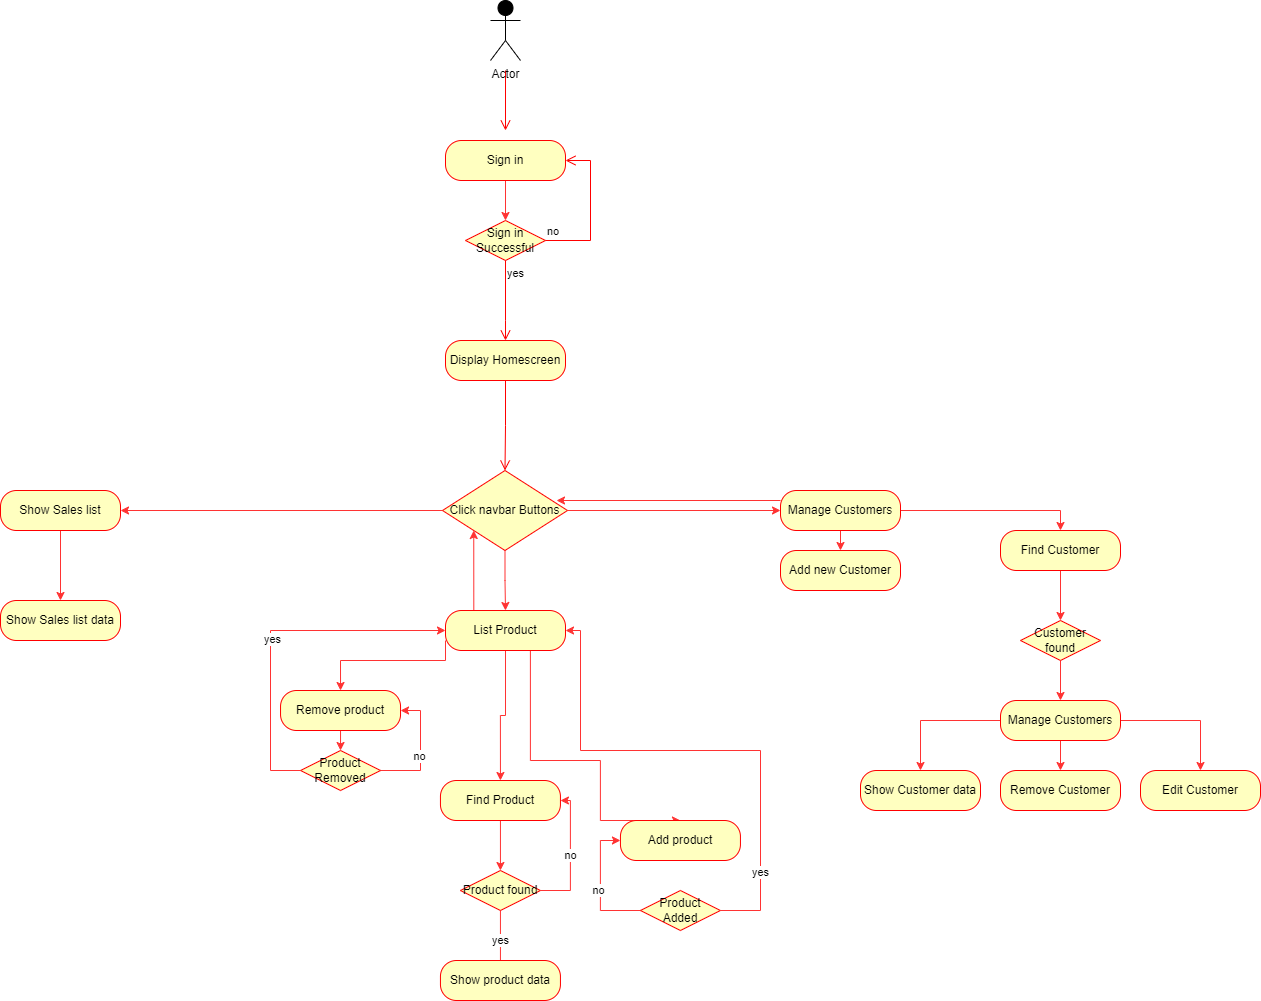

The diagram above was exported from draw.io. Its source (the exported page's mxGraphModel, read from the mxfile embedded in the PNG):
<mxGraphModel dx="2284" dy="699" grid="1" gridSize="10" guides="1" tooltips="1" connect="1" arrows="1" fold="1" page="1" pageScale="1" pageWidth="850" pageHeight="1100" background="none" math="0" shadow="0">
  <root>
    <mxCell id="0" />
    <mxCell id="1" parent="0" />
    <mxCell id="Tt8dJ6z3QPdiX9zE3w82-25" value="" style="edgeStyle=orthogonalEdgeStyle;html=1;verticalAlign=bottom;endArrow=open;endSize=8;strokeColor=#ff0000;rounded=0;" parent="1" edge="1">
      <mxGeometry relative="1" as="geometry">
        <mxPoint x="425" y="180" as="targetPoint" />
        <mxPoint x="425" y="120" as="sourcePoint" />
      </mxGeometry>
    </mxCell>
    <mxCell id="Tt8dJ6z3QPdiX9zE3w82-38" value="Display Homescreen" style="rounded=1;whiteSpace=wrap;html=1;arcSize=40;fontColor=#000000;fillColor=#ffffc0;strokeColor=#ff0000;labelBackgroundColor=none;" parent="1" vertex="1">
      <mxGeometry x="365" y="390" width="120" height="40" as="geometry" />
    </mxCell>
    <mxCell id="Tt8dJ6z3QPdiX9zE3w82-39" value="" style="edgeStyle=orthogonalEdgeStyle;html=1;verticalAlign=bottom;endArrow=open;endSize=8;strokeColor=#ff0000;rounded=0;entryX=0.5;entryY=0;entryDx=0;entryDy=0;" parent="1" source="Tt8dJ6z3QPdiX9zE3w82-38" target="Tt8dJ6z3QPdiX9zE3w82-129" edge="1">
      <mxGeometry relative="1" as="geometry">
        <mxPoint x="425" y="500" as="targetPoint" />
        <Array as="points" />
      </mxGeometry>
    </mxCell>
    <mxCell id="K-W-6oQfqODlWTXCF_eY-4" style="edgeStyle=orthogonalEdgeStyle;rounded=0;orthogonalLoop=1;jettySize=auto;html=1;entryX=0.5;entryY=0;entryDx=0;entryDy=0;fillColor=#FF3333;strokeColor=#FF3333;" parent="1" source="Tt8dJ6z3QPdiX9zE3w82-42" target="Tt8dJ6z3QPdiX9zE3w82-43" edge="1">
      <mxGeometry relative="1" as="geometry" />
    </mxCell>
    <mxCell id="K-W-6oQfqODlWTXCF_eY-8" style="edgeStyle=orthogonalEdgeStyle;rounded=0;orthogonalLoop=1;jettySize=auto;html=1;exitX=0.5;exitY=1;exitDx=0;exitDy=0;entryX=0.5;entryY=0;entryDx=0;entryDy=0;strokeColor=#FF3333;fillColor=#FF3333;" parent="1" source="Tt8dJ6z3QPdiX9zE3w82-42" target="K-W-6oQfqODlWTXCF_eY-7" edge="1">
      <mxGeometry relative="1" as="geometry" />
    </mxCell>
    <mxCell id="K-W-6oQfqODlWTXCF_eY-23" style="edgeStyle=orthogonalEdgeStyle;rounded=0;orthogonalLoop=1;jettySize=auto;html=1;exitX=0;exitY=0.25;exitDx=0;exitDy=0;entryX=0.912;entryY=0.375;entryDx=0;entryDy=0;entryPerimeter=0;strokeColor=#FF3333;fillColor=#FF3333;" parent="1" source="Tt8dJ6z3QPdiX9zE3w82-42" target="Tt8dJ6z3QPdiX9zE3w82-129" edge="1">
      <mxGeometry relative="1" as="geometry" />
    </mxCell>
    <mxCell id="Tt8dJ6z3QPdiX9zE3w82-42" value="Manage Customers" style="rounded=1;whiteSpace=wrap;html=1;arcSize=40;fontColor=#000000;fillColor=#ffffc0;strokeColor=#ff0000;labelBackgroundColor=none;" parent="1" vertex="1">
      <mxGeometry x="700" y="540" width="120" height="40" as="geometry" />
    </mxCell>
    <mxCell id="K-W-6oQfqODlWTXCF_eY-11" style="edgeStyle=orthogonalEdgeStyle;rounded=0;orthogonalLoop=1;jettySize=auto;html=1;exitX=0.5;exitY=1;exitDx=0;exitDy=0;entryX=0.5;entryY=0;entryDx=0;entryDy=0;strokeColor=#FF3333;fillColor=#FF3333;" parent="1" source="Tt8dJ6z3QPdiX9zE3w82-43" target="Tt8dJ6z3QPdiX9zE3w82-82" edge="1">
      <mxGeometry relative="1" as="geometry" />
    </mxCell>
    <mxCell id="Tt8dJ6z3QPdiX9zE3w82-43" value="Find Customer" style="rounded=1;whiteSpace=wrap;html=1;arcSize=40;fontColor=#000000;fillColor=#ffffc0;strokeColor=#ff0000;labelBackgroundColor=none;" parent="1" vertex="1">
      <mxGeometry x="920" y="580" width="120" height="40" as="geometry" />
    </mxCell>
    <mxCell id="Tt8dJ6z3QPdiX9zE3w82-88" style="edgeStyle=orthogonalEdgeStyle;rounded=0;orthogonalLoop=1;jettySize=auto;html=1;exitX=0.75;exitY=1;exitDx=0;exitDy=0;entryX=0.5;entryY=0;entryDx=0;entryDy=0;strokeColor=#FF3333;" parent="1" source="Tt8dJ6z3QPdiX9zE3w82-44" target="Tt8dJ6z3QPdiX9zE3w82-46" edge="1">
      <mxGeometry relative="1" as="geometry">
        <Array as="points">
          <mxPoint x="449.94" y="810" />
          <mxPoint x="519.94" y="810" />
          <mxPoint x="519.94" y="870" />
        </Array>
      </mxGeometry>
    </mxCell>
    <mxCell id="Tt8dJ6z3QPdiX9zE3w82-96" style="edgeStyle=orthogonalEdgeStyle;rounded=0;orthogonalLoop=1;jettySize=auto;html=1;exitX=0.5;exitY=1;exitDx=0;exitDy=0;entryX=0.5;entryY=0;entryDx=0;entryDy=0;strokeColor=#FF3333;" parent="1" source="Tt8dJ6z3QPdiX9zE3w82-44" target="Tt8dJ6z3QPdiX9zE3w82-95" edge="1">
      <mxGeometry relative="1" as="geometry" />
    </mxCell>
    <mxCell id="Tt8dJ6z3QPdiX9zE3w82-136" style="edgeStyle=orthogonalEdgeStyle;rounded=0;orthogonalLoop=1;jettySize=auto;html=1;exitX=0.25;exitY=0;exitDx=0;exitDy=0;entryX=0;entryY=1;entryDx=0;entryDy=0;strokeColor=#FF3333;" parent="1" source="Tt8dJ6z3QPdiX9zE3w82-44" target="Tt8dJ6z3QPdiX9zE3w82-129" edge="1">
      <mxGeometry x="-0.4545" y="-10" relative="1" as="geometry">
        <Array as="points">
          <mxPoint x="393" y="660" />
        </Array>
        <mxPoint y="1" as="offset" />
      </mxGeometry>
    </mxCell>
    <mxCell id="K-W-6oQfqODlWTXCF_eY-21" style="edgeStyle=orthogonalEdgeStyle;rounded=0;orthogonalLoop=1;jettySize=auto;html=1;exitX=0;exitY=0.75;exitDx=0;exitDy=0;entryX=0.5;entryY=0;entryDx=0;entryDy=0;strokeColor=#FF3333;fillColor=#FF3333;" parent="1" source="Tt8dJ6z3QPdiX9zE3w82-44" target="Tt8dJ6z3QPdiX9zE3w82-47" edge="1">
      <mxGeometry relative="1" as="geometry">
        <Array as="points">
          <mxPoint x="365" y="710" />
          <mxPoint x="260" y="710" />
        </Array>
      </mxGeometry>
    </mxCell>
    <mxCell id="Tt8dJ6z3QPdiX9zE3w82-44" value="List Product" style="rounded=1;whiteSpace=wrap;html=1;arcSize=40;fontColor=#000000;fillColor=#ffffc0;strokeColor=#ff0000;labelBackgroundColor=none;" parent="1" vertex="1">
      <mxGeometry x="365" y="660" width="120" height="40" as="geometry" />
    </mxCell>
    <mxCell id="Tt8dJ6z3QPdiX9zE3w82-46" value="Add product" style="rounded=1;whiteSpace=wrap;html=1;arcSize=40;fontColor=#000000;fillColor=#ffffc0;strokeColor=#ff0000;labelBackgroundColor=none;" parent="1" vertex="1">
      <mxGeometry x="539.94" y="870" width="120" height="40" as="geometry" />
    </mxCell>
    <mxCell id="Tt8dJ6z3QPdiX9zE3w82-116" style="edgeStyle=orthogonalEdgeStyle;rounded=0;orthogonalLoop=1;jettySize=auto;html=1;exitX=0.5;exitY=1;exitDx=0;exitDy=0;entryX=0.5;entryY=0;entryDx=0;entryDy=0;strokeColor=#FF3333;" parent="1" source="Tt8dJ6z3QPdiX9zE3w82-47" target="Tt8dJ6z3QPdiX9zE3w82-115" edge="1">
      <mxGeometry relative="1" as="geometry" />
    </mxCell>
    <mxCell id="Tt8dJ6z3QPdiX9zE3w82-47" value="Remove product" style="rounded=1;whiteSpace=wrap;html=1;arcSize=40;fontColor=#000000;fillColor=#ffffc0;strokeColor=#ff0000;labelBackgroundColor=none;" parent="1" vertex="1">
      <mxGeometry x="200.04" y="740" width="120" height="40" as="geometry" />
    </mxCell>
    <mxCell id="Tt8dJ6z3QPdiX9zE3w82-80" style="edgeStyle=orthogonalEdgeStyle;rounded=0;orthogonalLoop=1;jettySize=auto;html=1;exitX=0.5;exitY=1;exitDx=0;exitDy=0;entryX=0.5;entryY=0;entryDx=0;entryDy=0;strokeColor=#FF3333;" parent="1" source="Tt8dJ6z3QPdiX9zE3w82-72" target="Tt8dJ6z3QPdiX9zE3w82-76" edge="1">
      <mxGeometry relative="1" as="geometry" />
    </mxCell>
    <mxCell id="Tt8dJ6z3QPdiX9zE3w82-72" value="Sign in" style="rounded=1;whiteSpace=wrap;html=1;arcSize=40;fontColor=#000000;fillColor=#ffffc0;strokeColor=#ff0000;labelBackgroundColor=none;" parent="1" vertex="1">
      <mxGeometry x="365" y="190" width="120" height="40" as="geometry" />
    </mxCell>
    <mxCell id="Tt8dJ6z3QPdiX9zE3w82-76" value="Sign in Successful" style="rhombus;whiteSpace=wrap;html=1;fillColor=#ffffc0;strokeColor=#ff0000;labelBackgroundColor=none;" parent="1" vertex="1">
      <mxGeometry x="385" y="270" width="80" height="40" as="geometry" />
    </mxCell>
    <mxCell id="Tt8dJ6z3QPdiX9zE3w82-77" value="no" style="edgeStyle=orthogonalEdgeStyle;html=1;align=left;verticalAlign=bottom;endArrow=open;endSize=8;strokeColor=#ff0000;rounded=0;entryX=1;entryY=0.5;entryDx=0;entryDy=0;exitX=1;exitY=0.5;exitDx=0;exitDy=0;" parent="1" source="Tt8dJ6z3QPdiX9zE3w82-76" target="Tt8dJ6z3QPdiX9zE3w82-72" edge="1">
      <mxGeometry x="-1" relative="1" as="geometry">
        <mxPoint x="500" y="270" as="targetPoint" />
        <Array as="points">
          <mxPoint x="510" y="290" />
          <mxPoint x="510" y="210" />
        </Array>
      </mxGeometry>
    </mxCell>
    <mxCell id="Tt8dJ6z3QPdiX9zE3w82-78" value="yes" style="edgeStyle=orthogonalEdgeStyle;html=1;align=left;verticalAlign=top;endArrow=open;endSize=8;strokeColor=#ff0000;rounded=0;" parent="1" source="Tt8dJ6z3QPdiX9zE3w82-76" edge="1">
      <mxGeometry x="-1" relative="1" as="geometry">
        <mxPoint x="425" y="390" as="targetPoint" />
        <Array as="points">
          <mxPoint x="425" y="370" />
        </Array>
      </mxGeometry>
    </mxCell>
    <mxCell id="K-W-6oQfqODlWTXCF_eY-10" style="edgeStyle=orthogonalEdgeStyle;rounded=0;orthogonalLoop=1;jettySize=auto;html=1;strokeColor=#FF3333;fillColor=#FF3333;" parent="1" source="Tt8dJ6z3QPdiX9zE3w82-82" target="K-W-6oQfqODlWTXCF_eY-9" edge="1">
      <mxGeometry relative="1" as="geometry" />
    </mxCell>
    <mxCell id="Tt8dJ6z3QPdiX9zE3w82-82" value="Customer found" style="rhombus;whiteSpace=wrap;html=1;fillColor=#ffffc0;strokeColor=#ff0000;labelBackgroundColor=none;" parent="1" vertex="1">
      <mxGeometry x="940" y="670" width="80" height="40" as="geometry" />
    </mxCell>
    <mxCell id="Tt8dJ6z3QPdiX9zE3w82-93" value="Show Customer data" style="rounded=1;whiteSpace=wrap;html=1;arcSize=40;fontColor=#000000;fillColor=#ffffc0;strokeColor=#ff0000;labelBackgroundColor=none;" parent="1" vertex="1">
      <mxGeometry x="780" y="820" width="120" height="40" as="geometry" />
    </mxCell>
    <mxCell id="Tt8dJ6z3QPdiX9zE3w82-127" style="edgeStyle=orthogonalEdgeStyle;rounded=0;orthogonalLoop=1;jettySize=auto;html=1;exitX=0.5;exitY=1;exitDx=0;exitDy=0;entryX=0.5;entryY=0;entryDx=0;entryDy=0;strokeColor=#FF3333;" parent="1" source="Tt8dJ6z3QPdiX9zE3w82-95" target="Tt8dJ6z3QPdiX9zE3w82-97" edge="1">
      <mxGeometry relative="1" as="geometry" />
    </mxCell>
    <mxCell id="Tt8dJ6z3QPdiX9zE3w82-95" value="Find Product" style="rounded=1;whiteSpace=wrap;html=1;arcSize=40;fontColor=#000000;fillColor=#ffffc0;strokeColor=#ff0000;labelBackgroundColor=none;" parent="1" vertex="1">
      <mxGeometry x="359.94" y="830" width="120" height="40" as="geometry" />
    </mxCell>
    <mxCell id="Tt8dJ6z3QPdiX9zE3w82-98" style="edgeStyle=orthogonalEdgeStyle;rounded=0;orthogonalLoop=1;jettySize=auto;html=1;exitX=1;exitY=0.5;exitDx=0;exitDy=0;entryX=1;entryY=0.5;entryDx=0;entryDy=0;strokeColor=#FF3333;" parent="1" source="Tt8dJ6z3QPdiX9zE3w82-97" target="Tt8dJ6z3QPdiX9zE3w82-95" edge="1">
      <mxGeometry relative="1" as="geometry">
        <Array as="points">
          <mxPoint x="489.94" y="940" />
          <mxPoint x="489.94" y="850" />
        </Array>
      </mxGeometry>
    </mxCell>
    <mxCell id="Tt8dJ6z3QPdiX9zE3w82-99" value="no" style="edgeLabel;html=1;align=center;verticalAlign=middle;resizable=0;points=[];" parent="Tt8dJ6z3QPdiX9zE3w82-98" vertex="1" connectable="0">
      <mxGeometry relative="1" as="geometry">
        <mxPoint as="offset" />
      </mxGeometry>
    </mxCell>
    <mxCell id="Tt8dJ6z3QPdiX9zE3w82-100" value="yes" style="edgeStyle=orthogonalEdgeStyle;rounded=0;orthogonalLoop=1;jettySize=auto;html=1;exitX=0.5;exitY=1;exitDx=0;exitDy=0;strokeColor=#FF3333;" parent="1" source="Tt8dJ6z3QPdiX9zE3w82-97" edge="1">
      <mxGeometry relative="1" as="geometry">
        <mxPoint x="419.94" y="1020" as="targetPoint" />
      </mxGeometry>
    </mxCell>
    <mxCell id="Tt8dJ6z3QPdiX9zE3w82-97" value="Product found" style="rhombus;whiteSpace=wrap;html=1;fillColor=#ffffc0;strokeColor=#ff0000;labelBackgroundColor=none;" parent="1" vertex="1">
      <mxGeometry x="379.94" y="920" width="80" height="40" as="geometry" />
    </mxCell>
    <mxCell id="Tt8dJ6z3QPdiX9zE3w82-102" value="Show product data" style="rounded=1;whiteSpace=wrap;html=1;arcSize=40;fontColor=#000000;fillColor=#ffffc0;strokeColor=#ff0000;labelBackgroundColor=none;" parent="1" vertex="1">
      <mxGeometry x="359.94" y="1010" width="120" height="40" as="geometry" />
    </mxCell>
    <mxCell id="Tt8dJ6z3QPdiX9zE3w82-117" style="edgeStyle=orthogonalEdgeStyle;rounded=0;orthogonalLoop=1;jettySize=auto;html=1;exitX=0;exitY=0.5;exitDx=0;exitDy=0;entryX=0;entryY=0.5;entryDx=0;entryDy=0;strokeColor=#FF3333;" parent="1" source="Tt8dJ6z3QPdiX9zE3w82-115" target="Tt8dJ6z3QPdiX9zE3w82-44" edge="1">
      <mxGeometry relative="1" as="geometry">
        <Array as="points">
          <mxPoint x="190" y="820" />
          <mxPoint x="190" y="680" />
        </Array>
        <mxPoint x="305.1" y="690" as="targetPoint" />
      </mxGeometry>
    </mxCell>
    <mxCell id="Tt8dJ6z3QPdiX9zE3w82-118" value="yes" style="edgeLabel;html=1;align=center;verticalAlign=middle;resizable=0;points=[];" parent="Tt8dJ6z3QPdiX9zE3w82-117" vertex="1" connectable="0">
      <mxGeometry x="-0.0593" y="-1" relative="1" as="geometry">
        <mxPoint as="offset" />
      </mxGeometry>
    </mxCell>
    <mxCell id="Tt8dJ6z3QPdiX9zE3w82-119" style="edgeStyle=orthogonalEdgeStyle;rounded=0;orthogonalLoop=1;jettySize=auto;html=1;exitX=1;exitY=0.5;exitDx=0;exitDy=0;entryX=1;entryY=0.5;entryDx=0;entryDy=0;strokeColor=#FF3333;" parent="1" source="Tt8dJ6z3QPdiX9zE3w82-115" target="Tt8dJ6z3QPdiX9zE3w82-47" edge="1">
      <mxGeometry relative="1" as="geometry">
        <Array as="points">
          <mxPoint x="340" y="820" />
          <mxPoint x="340" y="760" />
        </Array>
      </mxGeometry>
    </mxCell>
    <mxCell id="Tt8dJ6z3QPdiX9zE3w82-120" value="no" style="edgeLabel;html=1;align=center;verticalAlign=middle;resizable=0;points=[];" parent="Tt8dJ6z3QPdiX9zE3w82-119" vertex="1" connectable="0">
      <mxGeometry x="-0.1" y="2" relative="1" as="geometry">
        <mxPoint as="offset" />
      </mxGeometry>
    </mxCell>
    <mxCell id="Tt8dJ6z3QPdiX9zE3w82-115" value="Product Removed" style="rhombus;whiteSpace=wrap;html=1;fillColor=#ffffc0;strokeColor=#ff0000;labelBackgroundColor=none;" parent="1" vertex="1">
      <mxGeometry x="220.04" y="800" width="80" height="40" as="geometry" />
    </mxCell>
    <mxCell id="Tt8dJ6z3QPdiX9zE3w82-123" style="edgeStyle=orthogonalEdgeStyle;rounded=0;orthogonalLoop=1;jettySize=auto;html=1;exitX=0;exitY=0.5;exitDx=0;exitDy=0;entryX=0;entryY=0.5;entryDx=0;entryDy=0;strokeColor=#FF3333;" parent="1" source="Tt8dJ6z3QPdiX9zE3w82-121" target="Tt8dJ6z3QPdiX9zE3w82-46" edge="1">
      <mxGeometry relative="1" as="geometry" />
    </mxCell>
    <mxCell id="Tt8dJ6z3QPdiX9zE3w82-126" value="no" style="edgeLabel;html=1;align=center;verticalAlign=middle;resizable=0;points=[];" parent="Tt8dJ6z3QPdiX9zE3w82-123" vertex="1" connectable="0">
      <mxGeometry x="-0.0615" y="2" relative="1" as="geometry">
        <mxPoint as="offset" />
      </mxGeometry>
    </mxCell>
    <mxCell id="Tt8dJ6z3QPdiX9zE3w82-124" style="edgeStyle=orthogonalEdgeStyle;rounded=0;orthogonalLoop=1;jettySize=auto;html=1;exitX=1;exitY=0.5;exitDx=0;exitDy=0;entryX=1;entryY=0.5;entryDx=0;entryDy=0;strokeColor=#FF3333;" parent="1" source="Tt8dJ6z3QPdiX9zE3w82-121" target="Tt8dJ6z3QPdiX9zE3w82-44" edge="1">
      <mxGeometry relative="1" as="geometry">
        <Array as="points">
          <mxPoint x="680" y="960" />
          <mxPoint x="680" y="800" />
          <mxPoint x="500" y="800" />
          <mxPoint x="500" y="680" />
        </Array>
      </mxGeometry>
    </mxCell>
    <mxCell id="Tt8dJ6z3QPdiX9zE3w82-125" value="yes" style="edgeLabel;html=1;align=center;verticalAlign=middle;resizable=0;points=[];" parent="Tt8dJ6z3QPdiX9zE3w82-124" vertex="1" connectable="0">
      <mxGeometry x="-0.6923" y="1" relative="1" as="geometry">
        <mxPoint as="offset" />
      </mxGeometry>
    </mxCell>
    <mxCell id="Tt8dJ6z3QPdiX9zE3w82-121" value="Product Added" style="rhombus;whiteSpace=wrap;html=1;fillColor=#ffffc0;strokeColor=#ff0000;labelBackgroundColor=none;" parent="1" vertex="1">
      <mxGeometry x="559.94" y="940" width="80" height="40" as="geometry" />
    </mxCell>
    <mxCell id="Tt8dJ6z3QPdiX9zE3w82-128" value="Actor" style="shape=umlActor;verticalLabelPosition=bottom;verticalAlign=top;html=1;labelBackgroundColor=none;fillColor=#000000;gradientColor=none;" parent="1" vertex="1">
      <mxGeometry x="410" y="50" width="30" height="60" as="geometry" />
    </mxCell>
    <mxCell id="Tt8dJ6z3QPdiX9zE3w82-134" style="edgeStyle=orthogonalEdgeStyle;rounded=0;orthogonalLoop=1;jettySize=auto;html=1;exitX=0.5;exitY=1;exitDx=0;exitDy=0;entryX=0.5;entryY=0;entryDx=0;entryDy=0;strokeColor=#FF3333;" parent="1" source="Tt8dJ6z3QPdiX9zE3w82-129" target="Tt8dJ6z3QPdiX9zE3w82-44" edge="1">
      <mxGeometry relative="1" as="geometry" />
    </mxCell>
    <mxCell id="K-W-6oQfqODlWTXCF_eY-20" style="edgeStyle=orthogonalEdgeStyle;rounded=0;orthogonalLoop=1;jettySize=auto;html=1;exitX=1;exitY=0.5;exitDx=0;exitDy=0;entryX=0;entryY=0.5;entryDx=0;entryDy=0;strokeColor=#FF3333;fillColor=#FF3333;" parent="1" source="Tt8dJ6z3QPdiX9zE3w82-129" target="Tt8dJ6z3QPdiX9zE3w82-42" edge="1">
      <mxGeometry relative="1" as="geometry" />
    </mxCell>
    <mxCell id="K-W-6oQfqODlWTXCF_eY-25" style="edgeStyle=orthogonalEdgeStyle;rounded=0;orthogonalLoop=1;jettySize=auto;html=1;exitX=0;exitY=0.5;exitDx=0;exitDy=0;strokeColor=#FF3333;fillColor=#FF3333;" parent="1" source="Tt8dJ6z3QPdiX9zE3w82-129" target="K-W-6oQfqODlWTXCF_eY-24" edge="1">
      <mxGeometry relative="1" as="geometry" />
    </mxCell>
    <mxCell id="Tt8dJ6z3QPdiX9zE3w82-129" value="Click navbar Buttons" style="rhombus;whiteSpace=wrap;html=1;fillColor=#ffffc0;strokeColor=#ff0000;labelBackgroundColor=none;" parent="1" vertex="1">
      <mxGeometry x="362" y="520" width="125" height="80" as="geometry" />
    </mxCell>
    <mxCell id="K-W-6oQfqODlWTXCF_eY-7" value="Add new Customer" style="rounded=1;whiteSpace=wrap;html=1;arcSize=40;fontColor=#000000;fillColor=#ffffc0;strokeColor=#ff0000;labelBackgroundColor=none;" parent="1" vertex="1">
      <mxGeometry x="700" y="600" width="120" height="40" as="geometry" />
    </mxCell>
    <mxCell id="K-W-6oQfqODlWTXCF_eY-16" style="edgeStyle=orthogonalEdgeStyle;rounded=0;orthogonalLoop=1;jettySize=auto;html=1;exitX=0;exitY=0.5;exitDx=0;exitDy=0;entryX=0.5;entryY=0;entryDx=0;entryDy=0;strokeColor=#FF3333;fillColor=#FF3333;" parent="1" source="K-W-6oQfqODlWTXCF_eY-9" target="Tt8dJ6z3QPdiX9zE3w82-93" edge="1">
      <mxGeometry relative="1" as="geometry" />
    </mxCell>
    <mxCell id="K-W-6oQfqODlWTXCF_eY-17" style="edgeStyle=orthogonalEdgeStyle;rounded=0;orthogonalLoop=1;jettySize=auto;html=1;exitX=0.5;exitY=1;exitDx=0;exitDy=0;entryX=0.5;entryY=0;entryDx=0;entryDy=0;strokeColor=#FF3333;fillColor=#FF3333;" parent="1" source="K-W-6oQfqODlWTXCF_eY-9" target="K-W-6oQfqODlWTXCF_eY-13" edge="1">
      <mxGeometry relative="1" as="geometry" />
    </mxCell>
    <mxCell id="K-W-6oQfqODlWTXCF_eY-19" style="edgeStyle=orthogonalEdgeStyle;rounded=0;orthogonalLoop=1;jettySize=auto;html=1;exitX=1;exitY=0.5;exitDx=0;exitDy=0;entryX=0.5;entryY=0;entryDx=0;entryDy=0;strokeColor=#FF3333;fillColor=#FF3333;" parent="1" source="K-W-6oQfqODlWTXCF_eY-9" target="K-W-6oQfqODlWTXCF_eY-14" edge="1">
      <mxGeometry relative="1" as="geometry" />
    </mxCell>
    <mxCell id="K-W-6oQfqODlWTXCF_eY-9" value="Manage Customers" style="rounded=1;whiteSpace=wrap;html=1;arcSize=40;fontColor=#000000;fillColor=#ffffc0;strokeColor=#ff0000;labelBackgroundColor=none;" parent="1" vertex="1">
      <mxGeometry x="920" y="750" width="120" height="40" as="geometry" />
    </mxCell>
    <mxCell id="K-W-6oQfqODlWTXCF_eY-13" value="Remove Customer" style="rounded=1;whiteSpace=wrap;html=1;arcSize=40;fontColor=#000000;fillColor=#ffffc0;strokeColor=#ff0000;labelBackgroundColor=none;" parent="1" vertex="1">
      <mxGeometry x="920" y="820" width="120" height="40" as="geometry" />
    </mxCell>
    <mxCell id="K-W-6oQfqODlWTXCF_eY-14" value="Edit Customer" style="rounded=1;whiteSpace=wrap;html=1;arcSize=40;fontColor=#000000;fillColor=#ffffc0;strokeColor=#ff0000;labelBackgroundColor=none;" parent="1" vertex="1">
      <mxGeometry x="1060" y="820" width="120" height="40" as="geometry" />
    </mxCell>
    <mxCell id="K-W-6oQfqODlWTXCF_eY-26" style="edgeStyle=orthogonalEdgeStyle;rounded=0;orthogonalLoop=1;jettySize=auto;html=1;exitX=0.5;exitY=1;exitDx=0;exitDy=0;strokeColor=#FF3333;fillColor=#FF3333;" parent="1" source="K-W-6oQfqODlWTXCF_eY-24" edge="1">
      <mxGeometry relative="1" as="geometry">
        <mxPoint x="-20" y="650" as="targetPoint" />
      </mxGeometry>
    </mxCell>
    <mxCell id="K-W-6oQfqODlWTXCF_eY-24" value="Show Sales list" style="rounded=1;whiteSpace=wrap;html=1;arcSize=40;fontColor=#000000;fillColor=#ffffc0;strokeColor=#ff0000;labelBackgroundColor=none;" parent="1" vertex="1">
      <mxGeometry x="-80" y="540" width="120" height="40" as="geometry" />
    </mxCell>
    <mxCell id="K-W-6oQfqODlWTXCF_eY-27" value="Show Sales list data" style="rounded=1;whiteSpace=wrap;html=1;arcSize=40;fontColor=#000000;fillColor=#ffffc0;strokeColor=#ff0000;labelBackgroundColor=none;" parent="1" vertex="1">
      <mxGeometry x="-80" y="650" width="120" height="40" as="geometry" />
    </mxCell>
  </root>
</mxGraphModel>